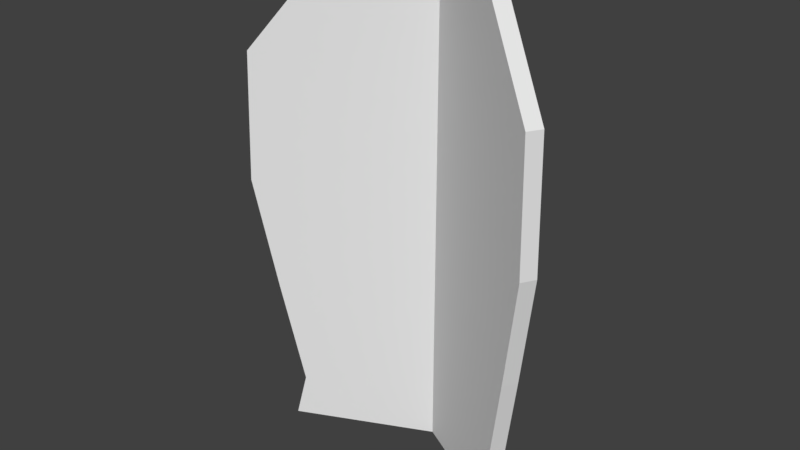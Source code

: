 # Source: player4.blend  (saved by Blender 2.77.0; exported with 4.5.12 LTS)
import bpy
from mathutils import Matrix  # noqa: F401  (used for matrix-valued properties, if any)

bpy.ops.wm.read_factory_settings(use_empty=True)
scene = bpy.context.scene
scene.name = 'Scene'

# ---- collections
col_collection_1 = bpy.data.collections.new('Collection 1'); scene.collection.children.link(col_collection_1)

# ---- world
world_world = bpy.data.worlds.new('World'); scene.world = world_world
world_world.color = (0.05088, 0.05088, 0.05088)
world_world.use_sun_shadow = False
world_world.sun_shadow_jitter_overblur = 0.0
world_world.cycles.sampling_method = 'MANUAL'

# ---- meshes
me_plane_001 = bpy.data.meshes.new('Plane.001')
me_plane_001.from_pydata([(-0.6664, 0.05168, 1.542), (-0.2242, 0.05168, 1.482), (0.1072, 0.05168, 1.43), (0.5745, 0.05168, 0.8624), (-0.6705, 0.05168, 0.8624), (-0.6715, 0.05168, -0.008323), (-0.6745, 0.05168, -0.7892), (0.4505, 0.05168, -0.7892), (-0.6735, 0.05168, -1.519), (-0.07803, -0.0542, 1.542), (-0.5203, -0.0542, 1.482), (-0.8516, -0.0542, 1.43), (-1.319, -0.0542, 0.8624), (-0.07396, -0.0542, 0.8624), (-0.07293, -0.0542, -0.008323), (-0.06997, -0.0542, -0.7892), (-1.195, -0.0542, -0.7892), (-0.07093, -0.0542, -1.519), (-0.03039, 0.223, 0.8624), (-0.03095, 0.2233, -1.881), (0.5727, -0.1252, -1.842), (0.8683, -0.2959, -1.818), (0.8083, -0.2612, -1.519), (1.072, -0.4134, -0.008323), (1.048, -0.3995, 0.8624), (0.6431, -0.1659, 1.43), (0.3561, -0.0001682, 1.482), (-0.02686, 0.221, 1.542), (-0.03128, 0.2235, -0.008323), (-0.03384, 0.225, -0.7892), (0.9404, -0.3375, -0.7892), (-0.03301, 0.2245, -1.519), (1.125, -0.3209, -0.008323), (0.9939, -0.245, -0.7892), (0.02247, 0.3158, -1.881), (0.02656, 0.3135, 1.542), (0.02303, 0.3155, 0.8624), (0.8617, -0.1687, -1.519), (0.02041, 0.317, -1.519), (0.01958, 0.3175, -0.7892), (0.02215, 0.316, -0.008323), (1.101, -0.307, 0.8624), (0.6261, -0.03267, -1.842), (0.9217, -0.2033, -1.818), (0.6965, -0.07332, 1.43), (0.4096, 0.09236, 1.482), (0.5236, -0.05356, 1.542), (0.08136, -0.05356, 1.482), (-0.25, -0.05356, 1.43), (-0.7174, -0.05356, 0.8624), (0.5277, -0.05356, 0.8624), (0.5287, -0.05356, -0.008323), (0.5317, -0.05356, -0.7892), (-0.5933, -0.05356, -0.7892), (0.5307, -0.05356, -1.519), (-0.06481, 0.05231, 1.542), (0.3774, 0.05231, 1.482), (0.7088, 0.05231, 1.43), (1.176, 0.05231, 0.8624), (-0.06888, 0.05231, 0.8624), (-0.06991, 0.05231, -0.008323), (-0.07287, 0.05231, -0.7892), (1.052, 0.05231, -0.7892), (-0.07191, 0.05231, -1.519), (0.02975, 0.3124, 0.8624), (0.03031, 0.3127, -1.881), (-0.8689, -0.2064, -1.818), (-0.8089, -0.1718, -1.519), (-1.073, -0.324, -0.008323), (-1.048, -0.3101, 0.8624), (-0.6437, -0.07642, 1.43), (-0.3568, 0.08926, 1.482), (0.02622, 0.3104, 1.542), (0.03064, 0.3129, -0.008323), (0.0332, 0.3144, -0.7892), (-0.9411, -0.2481, -0.7892), (0.03237, 0.3139, -1.519), (-1.019, -0.4165, -0.008323), (-0.8877, -0.3406, -0.7892), (0.08373, 0.2202, -1.881), (0.07965, 0.2179, 1.542), (0.08317, 0.2199, 0.8624), (-0.7555, -0.2643, -1.519), (0.08579, 0.2214, -1.519), (0.08663, 0.2219, -0.7892), (0.08406, 0.2204, -0.008323), (-0.9951, -0.4026, 0.8624), (-0.8155, -0.299, -1.818), (-0.5903, -0.169, 1.43), (-0.3033, -0.00327, 1.482)], [], [(22, 31, 19, 21), (29, 31, 22, 30), (30, 23, 28, 29), (23, 24, 18, 28), (26, 27, 18, 24, 25), (37, 43, 34, 38), (39, 33, 37, 38), (33, 39, 40, 32), (32, 40, 36, 41), (45, 44, 41, 36, 35), (28, 18, 36, 40), (21, 43, 42, 20), (29, 28, 40, 39), (22, 21, 43, 37), (31, 29, 39, 38), (23, 22, 37, 32), (30, 22, 37, 33), (24, 23, 32, 41), (21, 19, 34, 43), (25, 24, 41, 44), (19, 31, 38, 34), (23, 30, 33, 32), (26, 25, 44, 45), (27, 26, 45, 35), (20, 42, 34, 19), (18, 27, 35, 36), (67, 76, 65, 66), (74, 76, 67, 75), (75, 68, 73, 74), (68, 69, 64, 73), (71, 72, 64, 69, 70), (82, 87, 79, 83), (84, 78, 82, 83), (78, 84, 85, 77), (77, 85, 81, 86), (89, 88, 86, 81, 80), (73, 64, 81, 85), (74, 73, 85, 84), (67, 66, 87, 82), (76, 74, 84, 83), (68, 67, 82, 77), (75, 67, 82, 78), (69, 68, 77, 86), (66, 65, 79, 87), (70, 69, 86, 88), (65, 76, 83, 79), (68, 75, 78, 77), (71, 70, 88, 89), (72, 71, 89, 80), (64, 72, 80, 81)])
me_plane_001.use_remesh_preserve_volume = False
me_plane_001.use_remesh_preserve_attributes = False
me_plane_001.use_mirror_vertex_groups = False
me_plane_001.update()

# ---- objects
ob_plane = bpy.data.objects.new('Plane', me_plane_001)

# ---- transforms, parenting, visibility, modifiers, constraints
ob_plane.location = (0.01322, 0.5258, 2.465)
ob_plane.scale = (0.12, 0.12, 0.12)
ob_plane.lineart.crease_threshold = 0.0

# ---- collection membership
col_collection_1.objects.link(ob_plane)

# ---- scene / render settings (as saved in the file)
scene.frame_start = 1; scene.frame_end = 250; scene.frame_set(1)
scene.render.engine = 'BLENDER_EEVEE_NEXT'
scene.render.resolution_percentage = 50
scene.render.dither_intensity = 0.0
scene.cycles.use_denoising = False
scene.cycles.samples = 128
scene.cycles.sampling_pattern = 'TABULATED_SOBOL'
scene.cycles.light_sampling_threshold = 0.0
scene.cycles.use_adaptive_sampling = False
scene.cycles.use_light_tree = False
scene.cycles.blur_glossy = 0.0
scene.cycles.sample_clamp_indirect = 0.0
scene.view_settings.view_transform = 'Standard'
bpy.context.view_layer.update()

# ---- added for rendering (the .blend has no active camera and no usable light): camera, sun
cam_auto = bpy.data.cameras.new('AutoCamera')
cam_auto.lens = 50.0
cam_auto.sensor_width = 36.0
cam_auto.clip_end = 1000.0
ob_auto_camera = bpy.data.objects.new('AutoCamera', cam_auto)
scene.collection.objects.link(ob_auto_camera)
ob_auto_camera.location = (0.481942, -0.0529199, 2.82616)
ob_auto_camera.rotation_euler = (1.09748, -7.21219e-08, 0.694738)
scene.camera = ob_auto_camera
light_auto_sun = bpy.data.lights.new('AutoSun', 'SUN')
light_auto_sun.energy = 3.0
light_auto_sun.angle = 0.0523599
ob_auto_sun = bpy.data.objects.new('AutoSun', light_auto_sun)
scene.collection.objects.link(ob_auto_sun)
ob_auto_sun.rotation_euler = (0.872665, 0.174533, 0.523599)
bpy.context.view_layer.update()
